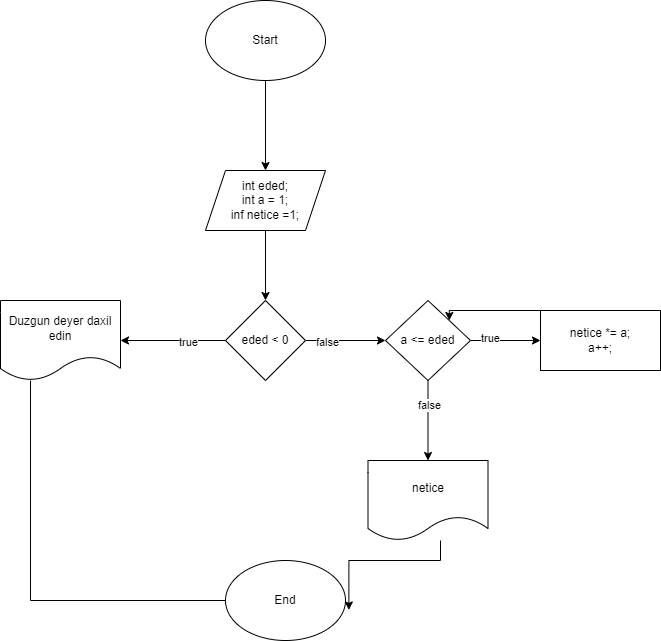

The diagram above was exported from draw.io. Its source (the exported page's mxGraphModel, read from the mxfile embedded in the PNG):
<mxGraphModel dx="1313" dy="696" grid="1" gridSize="10" guides="1" tooltips="1" connect="1" arrows="1" fold="1" page="1" pageScale="1" pageWidth="850" pageHeight="1100" math="0" shadow="0">
  <root>
    <mxCell id="0" />
    <mxCell id="1" parent="0" />
    <mxCell id="sQp1d5CXurU0g-kuLjUI-3" value="" style="edgeStyle=orthogonalEdgeStyle;rounded=0;orthogonalLoop=1;jettySize=auto;html=1;" edge="1" parent="1" source="sQp1d5CXurU0g-kuLjUI-1" target="sQp1d5CXurU0g-kuLjUI-2">
      <mxGeometry relative="1" as="geometry" />
    </mxCell>
    <mxCell id="sQp1d5CXurU0g-kuLjUI-1" value="Start" style="ellipse;whiteSpace=wrap;html=1;" vertex="1" parent="1">
      <mxGeometry x="365" y="30" width="120" height="80" as="geometry" />
    </mxCell>
    <mxCell id="sQp1d5CXurU0g-kuLjUI-5" value="" style="edgeStyle=orthogonalEdgeStyle;rounded=0;orthogonalLoop=1;jettySize=auto;html=1;" edge="1" parent="1" source="sQp1d5CXurU0g-kuLjUI-2" target="sQp1d5CXurU0g-kuLjUI-4">
      <mxGeometry relative="1" as="geometry" />
    </mxCell>
    <mxCell id="sQp1d5CXurU0g-kuLjUI-2" value="int eded;&lt;div&gt;int a = 1;&lt;/div&gt;&lt;div&gt;inf netice =1;&lt;/div&gt;" style="shape=parallelogram;perimeter=parallelogramPerimeter;whiteSpace=wrap;html=1;fixedSize=1;" vertex="1" parent="1">
      <mxGeometry x="365" y="200" width="120" height="60" as="geometry" />
    </mxCell>
    <mxCell id="sQp1d5CXurU0g-kuLjUI-15" style="edgeStyle=orthogonalEdgeStyle;rounded=0;orthogonalLoop=1;jettySize=auto;html=1;" edge="1" parent="1" source="sQp1d5CXurU0g-kuLjUI-4" target="sQp1d5CXurU0g-kuLjUI-8">
      <mxGeometry relative="1" as="geometry" />
    </mxCell>
    <mxCell id="sQp1d5CXurU0g-kuLjUI-17" value="true" style="edgeLabel;html=1;align=center;verticalAlign=middle;resizable=0;points=[];" vertex="1" connectable="0" parent="sQp1d5CXurU0g-kuLjUI-15">
      <mxGeometry x="-0.2724" y="1" relative="1" as="geometry">
        <mxPoint as="offset" />
      </mxGeometry>
    </mxCell>
    <mxCell id="sQp1d5CXurU0g-kuLjUI-21" value="" style="edgeStyle=orthogonalEdgeStyle;rounded=0;orthogonalLoop=1;jettySize=auto;html=1;" edge="1" parent="1" source="sQp1d5CXurU0g-kuLjUI-4" target="sQp1d5CXurU0g-kuLjUI-20">
      <mxGeometry relative="1" as="geometry" />
    </mxCell>
    <mxCell id="sQp1d5CXurU0g-kuLjUI-36" value="false" style="edgeLabel;html=1;align=center;verticalAlign=middle;resizable=0;points=[];" vertex="1" connectable="0" parent="sQp1d5CXurU0g-kuLjUI-21">
      <mxGeometry x="-0.475" y="-1" relative="1" as="geometry">
        <mxPoint as="offset" />
      </mxGeometry>
    </mxCell>
    <mxCell id="sQp1d5CXurU0g-kuLjUI-4" value="eded &amp;lt; 0" style="rhombus;whiteSpace=wrap;html=1;" vertex="1" parent="1">
      <mxGeometry x="385" y="330" width="80" height="80" as="geometry" />
    </mxCell>
    <mxCell id="sQp1d5CXurU0g-kuLjUI-14" style="edgeStyle=orthogonalEdgeStyle;rounded=0;orthogonalLoop=1;jettySize=auto;html=1;entryX=0;entryY=0.5;entryDx=0;entryDy=0;" edge="1" parent="1">
      <mxGeometry relative="1" as="geometry">
        <mxPoint x="190" y="410" as="sourcePoint" />
        <mxPoint x="415" y="630" as="targetPoint" />
        <Array as="points">
          <mxPoint x="190" y="630" />
        </Array>
      </mxGeometry>
    </mxCell>
    <mxCell id="sQp1d5CXurU0g-kuLjUI-8" value="Duzgun deyer daxil edin" style="shape=document;whiteSpace=wrap;html=1;boundedLbl=1;" vertex="1" parent="1">
      <mxGeometry x="160" y="330" width="120" height="80" as="geometry" />
    </mxCell>
    <mxCell id="sQp1d5CXurU0g-kuLjUI-12" value="End" style="ellipse;whiteSpace=wrap;html=1;" vertex="1" parent="1">
      <mxGeometry x="385" y="590" width="120" height="80" as="geometry" />
    </mxCell>
    <mxCell id="sQp1d5CXurU0g-kuLjUI-23" value="" style="edgeStyle=orthogonalEdgeStyle;rounded=0;orthogonalLoop=1;jettySize=auto;html=1;" edge="1" parent="1" source="sQp1d5CXurU0g-kuLjUI-20" target="sQp1d5CXurU0g-kuLjUI-22">
      <mxGeometry relative="1" as="geometry" />
    </mxCell>
    <mxCell id="sQp1d5CXurU0g-kuLjUI-24" value="true" style="edgeLabel;html=1;align=center;verticalAlign=middle;resizable=0;points=[];" vertex="1" connectable="0" parent="sQp1d5CXurU0g-kuLjUI-23">
      <mxGeometry x="-0.4624" y="3" relative="1" as="geometry">
        <mxPoint as="offset" />
      </mxGeometry>
    </mxCell>
    <mxCell id="sQp1d5CXurU0g-kuLjUI-26" value="" style="edgeStyle=orthogonalEdgeStyle;rounded=0;orthogonalLoop=1;jettySize=auto;html=1;" edge="1" parent="1" source="sQp1d5CXurU0g-kuLjUI-20" target="sQp1d5CXurU0g-kuLjUI-25">
      <mxGeometry relative="1" as="geometry" />
    </mxCell>
    <mxCell id="sQp1d5CXurU0g-kuLjUI-27" value="false" style="edgeLabel;html=1;align=center;verticalAlign=middle;resizable=0;points=[];" vertex="1" connectable="0" parent="sQp1d5CXurU0g-kuLjUI-26">
      <mxGeometry x="-0.395" y="1" relative="1" as="geometry">
        <mxPoint as="offset" />
      </mxGeometry>
    </mxCell>
    <mxCell id="sQp1d5CXurU0g-kuLjUI-20" value="a &amp;lt;= eded" style="rhombus;whiteSpace=wrap;html=1;" vertex="1" parent="1">
      <mxGeometry x="545" y="330" width="85" height="80" as="geometry" />
    </mxCell>
    <mxCell id="sQp1d5CXurU0g-kuLjUI-34" style="edgeStyle=orthogonalEdgeStyle;rounded=0;orthogonalLoop=1;jettySize=auto;html=1;entryX=1;entryY=0;entryDx=0;entryDy=0;" edge="1" parent="1" source="sQp1d5CXurU0g-kuLjUI-22" target="sQp1d5CXurU0g-kuLjUI-20">
      <mxGeometry relative="1" as="geometry">
        <Array as="points">
          <mxPoint x="700" y="340" />
          <mxPoint x="700" y="340" />
        </Array>
      </mxGeometry>
    </mxCell>
    <mxCell id="sQp1d5CXurU0g-kuLjUI-22" value="&lt;div&gt;netice *= a;&lt;/div&gt;&lt;div&gt;&lt;span style=&quot;background-color: initial;&quot;&gt;a++;&lt;/span&gt;&lt;/div&gt;" style="whiteSpace=wrap;html=1;" vertex="1" parent="1">
      <mxGeometry x="700" y="340" width="120" height="60" as="geometry" />
    </mxCell>
    <mxCell id="sQp1d5CXurU0g-kuLjUI-25" value="netice" style="shape=document;whiteSpace=wrap;html=1;boundedLbl=1;" vertex="1" parent="1">
      <mxGeometry x="527.5" y="490" width="120" height="80" as="geometry" />
    </mxCell>
    <mxCell id="sQp1d5CXurU0g-kuLjUI-35" style="edgeStyle=orthogonalEdgeStyle;rounded=0;orthogonalLoop=1;jettySize=auto;html=1;entryX=1.028;entryY=0.618;entryDx=0;entryDy=0;entryPerimeter=0;" edge="1" parent="1" source="sQp1d5CXurU0g-kuLjUI-25" target="sQp1d5CXurU0g-kuLjUI-12">
      <mxGeometry relative="1" as="geometry">
        <Array as="points">
          <mxPoint x="600" y="590" />
          <mxPoint x="508" y="590" />
        </Array>
      </mxGeometry>
    </mxCell>
  </root>
</mxGraphModel>